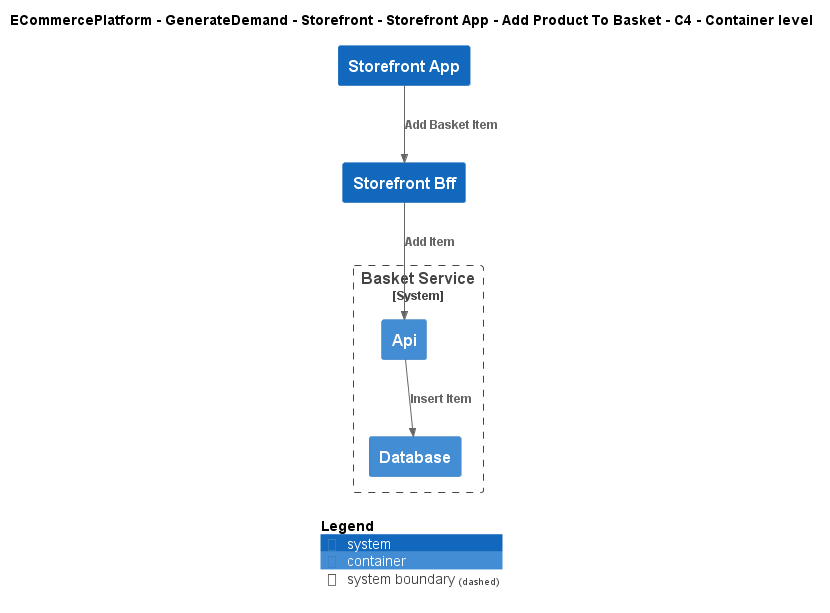

The diagram above was rendered by PlantUML. Its source (embedded in the PNG):
@startuml
!include ..\..\..\..\..\..\..\.c4s\C4_Container.puml

AddElementTag("c4interflow:lifecycle:new", $bgColor=green, $fontColor=#ffffff, $borderColor=green, $shadowing="False")
AddElementTag("c4interflow:lifecycle:changed", $bgColor=orange, $fontColor=#ffffff, $borderColor=orange, $shadowing="False")
AddElementTag("c4interflow:lifecycle:removed", $bgColor=red, $fontColor=#ffffff, $borderColor=red, $shadowing="False")

AddRelTag("c4interflow:lifecycle:new", $textColor=green, $lineColor=green)
AddRelTag("c4interflow:lifecycle:changed", $textColor=orange, $lineColor=orange)
AddRelTag("c4interflow:lifecycle:removed", $textColor=red, $lineColor=red)

SHOW_PERSON_PORTRAIT()
LAYOUT_TOP_DOWN()

skinparam linetype polyline

title ECommercePlatform - GenerateDemand - Storefront - Storefront App - Add Product To Basket - C4 - Container level

System(ECommercePlatform.GenerateDemand.Storefront.SoftwareSystems.StorefrontApp, "Storefront App", "")
System(ECommercePlatform.GenerateDemand.Storefront.SoftwareSystems.StorefrontBff, "Storefront Bff", "")

System_Boundary(ECommercePlatform.GenerateDemand.Basket.SoftwareSystems.BasketService, "Basket Service") {
    Container(ECommercePlatform.GenerateDemand.Basket.SoftwareSystems.BasketService.Containers.Api, "Api", "", "")
    Container(ECommercePlatform.GenerateDemand.Basket.SoftwareSystems.BasketService.Containers.Database, "Database", "", "")
}

Rel(ECommercePlatform.GenerateDemand.Storefront.SoftwareSystems.StorefrontApp, ECommercePlatform.GenerateDemand.Storefront.SoftwareSystems.StorefrontBff, "Add Basket Item")
Rel(ECommercePlatform.GenerateDemand.Storefront.SoftwareSystems.StorefrontBff, ECommercePlatform.GenerateDemand.Basket.SoftwareSystems.BasketService.Containers.Api, "Add Item")
Rel(ECommercePlatform.GenerateDemand.Basket.SoftwareSystems.BasketService.Containers.Api, ECommercePlatform.GenerateDemand.Basket.SoftwareSystems.BasketService.Containers.Database, "Insert Item")


SHOW_LEGEND()
@enduml